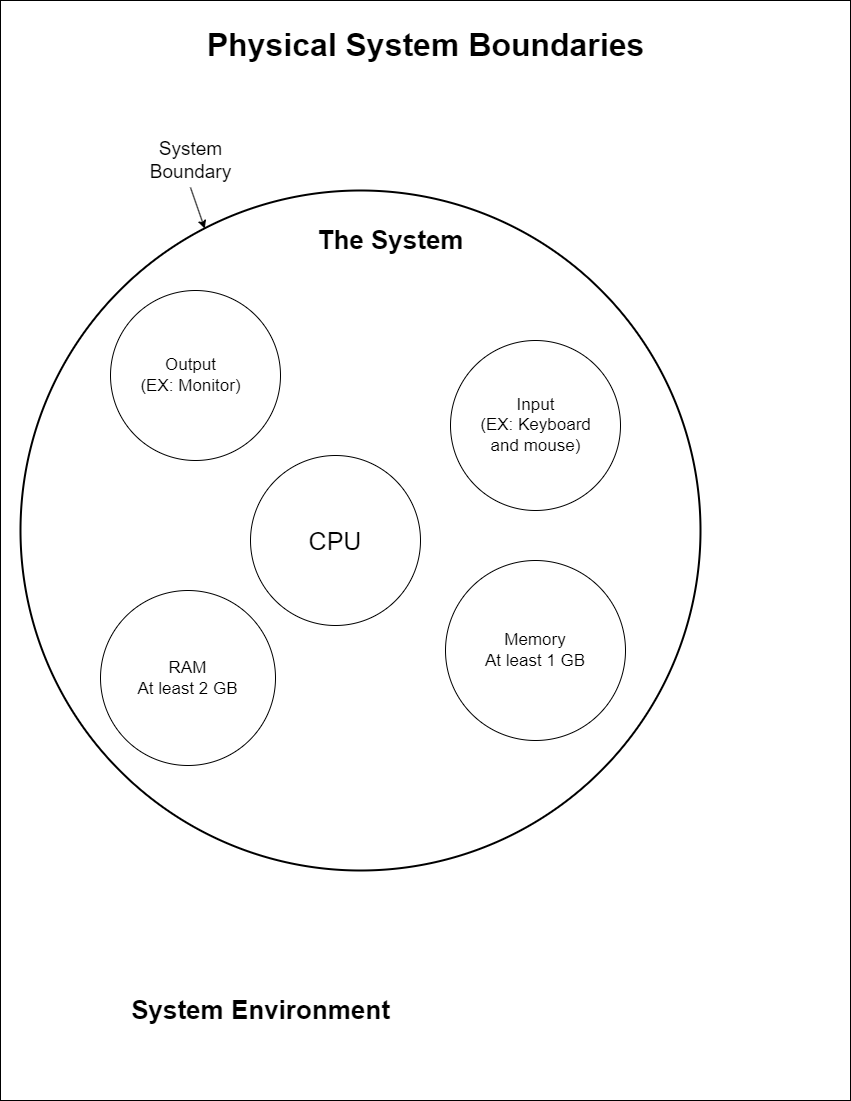

The diagram above was exported from draw.io. Its source (the exported page's mxGraphModel, read from the mxfile embedded in the PNG):
<mxGraphModel dx="2074" dy="1178" grid="1" gridSize="10" guides="1" tooltips="1" connect="1" arrows="1" fold="1" page="1" pageScale="1" pageWidth="850" pageHeight="1100" math="0" shadow="0">
  <root>
    <mxCell id="0" />
    <mxCell id="1" parent="0" />
    <mxCell id="9Qq0X012Kg6SyGd3TspW-2" value="" style="rounded=0;whiteSpace=wrap;html=1;" parent="1" vertex="1">
      <mxGeometry width="850" height="1100" as="geometry" />
    </mxCell>
    <mxCell id="dDh1VdNIhWimBruO15Ut-1" value="" style="ellipse;whiteSpace=wrap;html=1;aspect=fixed;strokeWidth=2;" parent="1" vertex="1">
      <mxGeometry x="20" y="190" width="680" height="680" as="geometry" />
    </mxCell>
    <mxCell id="dDh1VdNIhWimBruO15Ut-2" value="&lt;font style=&quot;font-size: 19px;&quot;&gt;System&lt;/font&gt;&lt;div style=&quot;font-size: 19px;&quot;&gt;&lt;font style=&quot;font-size: 19px;&quot;&gt;Boundary&lt;/font&gt;&lt;/div&gt;" style="text;html=1;align=center;verticalAlign=middle;resizable=0;points=[];autosize=1;strokeColor=none;fillColor=none;" parent="1" vertex="1">
      <mxGeometry x="140" y="130" width="100" height="60" as="geometry" />
    </mxCell>
    <mxCell id="dDh1VdNIhWimBruO15Ut-3" value="" style="ellipse;whiteSpace=wrap;html=1;aspect=fixed;" parent="1" vertex="1">
      <mxGeometry x="450" y="340" width="170" height="170" as="geometry" />
    </mxCell>
    <mxCell id="dDh1VdNIhWimBruO15Ut-4" value="" style="endArrow=none;html=1;rounded=0;entryX=0.5;entryY=0.95;entryDx=0;entryDy=0;entryPerimeter=0;exitX=0.271;exitY=0.056;exitDx=0;exitDy=0;exitPerimeter=0;endFill=0;startArrow=classic;startFill=1;" parent="1" source="dDh1VdNIhWimBruO15Ut-1" target="dDh1VdNIhWimBruO15Ut-2" edge="1">
      <mxGeometry width="50" height="50" relative="1" as="geometry">
        <mxPoint x="150" y="240" as="sourcePoint" />
        <mxPoint x="200" y="190" as="targetPoint" />
      </mxGeometry>
    </mxCell>
    <mxCell id="dDh1VdNIhWimBruO15Ut-5" value="&lt;font style=&quot;font-size: 17px;&quot;&gt;Input&lt;/font&gt;&lt;div style=&quot;font-size: 17px;&quot;&gt;&lt;font style=&quot;font-size: 17px;&quot;&gt;(EX: Keyboard&lt;/font&gt;&lt;/div&gt;&lt;div style=&quot;font-size: 17px;&quot;&gt;&lt;font style=&quot;font-size: 17px;&quot;&gt;and mouse)&lt;/font&gt;&lt;/div&gt;" style="text;html=1;align=center;verticalAlign=middle;resizable=0;points=[];autosize=1;strokeColor=none;fillColor=none;" parent="1" vertex="1">
      <mxGeometry x="470" y="390" width="130" height="70" as="geometry" />
    </mxCell>
    <mxCell id="dDh1VdNIhWimBruO15Ut-8" value="&lt;font size=&quot;1&quot; style=&quot;&quot;&gt;&lt;b style=&quot;font-size: 26px;&quot;&gt;System Environment&lt;/b&gt;&lt;/font&gt;" style="text;html=1;align=center;verticalAlign=middle;resizable=0;points=[];autosize=1;strokeColor=none;fillColor=none;" parent="1" vertex="1">
      <mxGeometry x="120" y="990" width="280" height="40" as="geometry" />
    </mxCell>
    <mxCell id="dDh1VdNIhWimBruO15Ut-9" value="" style="ellipse;whiteSpace=wrap;html=1;aspect=fixed;" parent="1" vertex="1">
      <mxGeometry x="110" y="290" width="170" height="170" as="geometry" />
    </mxCell>
    <mxCell id="dDh1VdNIhWimBruO15Ut-10" value="&lt;font style=&quot;font-size: 17px;&quot;&gt;Output&lt;/font&gt;&lt;div style=&quot;font-size: 17px;&quot;&gt;&lt;font style=&quot;font-size: 17px;&quot;&gt;(EX: Monitor)&lt;/font&gt;&lt;/div&gt;" style="text;html=1;align=center;verticalAlign=middle;resizable=0;points=[];autosize=1;strokeColor=none;fillColor=none;" parent="1" vertex="1">
      <mxGeometry x="130" y="350" width="120" height="50" as="geometry" />
    </mxCell>
    <mxCell id="dDh1VdNIhWimBruO15Ut-11" value="&lt;font size=&quot;1&quot; style=&quot;&quot;&gt;&lt;b style=&quot;font-size: 26px;&quot;&gt;The System&lt;/b&gt;&lt;/font&gt;" style="text;html=1;align=center;verticalAlign=middle;resizable=0;points=[];autosize=1;strokeColor=none;fillColor=none;" parent="1" vertex="1">
      <mxGeometry x="305" y="220" width="170" height="40" as="geometry" />
    </mxCell>
    <mxCell id="dDh1VdNIhWimBruO15Ut-12" value="&lt;font style=&quot;font-size: 25px;&quot;&gt;CPU&lt;/font&gt;" style="ellipse;whiteSpace=wrap;html=1;aspect=fixed;" parent="1" vertex="1">
      <mxGeometry x="250" y="455" width="170" height="170" as="geometry" />
    </mxCell>
    <mxCell id="dDh1VdNIhWimBruO15Ut-13" value="&lt;font style=&quot;font-size: 17px;&quot;&gt;Memory&lt;/font&gt;&lt;div style=&quot;font-size: 17px;&quot;&gt;&lt;font style=&quot;font-size: 17px;&quot;&gt;At least 1 GB&lt;/font&gt;&lt;/div&gt;" style="ellipse;whiteSpace=wrap;html=1;aspect=fixed;" parent="1" vertex="1">
      <mxGeometry x="445" y="560" width="180" height="180" as="geometry" />
    </mxCell>
    <mxCell id="dDh1VdNIhWimBruO15Ut-14" value="&lt;font style=&quot;font-size: 17px;&quot;&gt;RAM&lt;/font&gt;&lt;div style=&quot;font-size: 17px;&quot;&gt;&lt;font style=&quot;font-size: 17px;&quot;&gt;At least 2 GB&lt;/font&gt;&lt;/div&gt;" style="ellipse;whiteSpace=wrap;html=1;aspect=fixed;" parent="1" vertex="1">
      <mxGeometry x="100" y="590" width="175" height="175" as="geometry" />
    </mxCell>
    <mxCell id="SPBS_ynuWvERHbvvElc9-1" value="&lt;font style=&quot;font-size: 32px;&quot;&gt;&lt;b&gt;Physical System Boundaries&lt;/b&gt;&lt;/font&gt;" style="text;html=1;align=center;verticalAlign=middle;resizable=0;points=[];autosize=1;strokeColor=none;fillColor=none;" parent="1" vertex="1">
      <mxGeometry x="195" y="20" width="460" height="50" as="geometry" />
    </mxCell>
  </root>
</mxGraphModel>